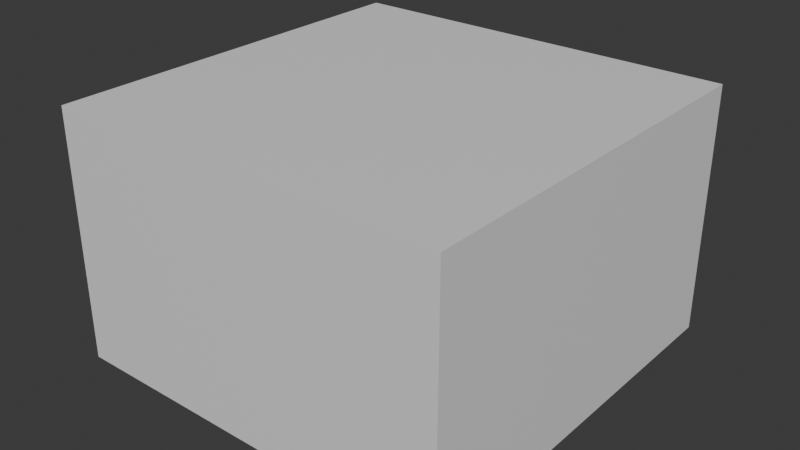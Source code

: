 # Source: room.blend  (saved by Blender 4.5.90; exported with 4.5.12 LTS)
import bpy
from mathutils import Matrix  # noqa: F401  (used for matrix-valued properties, if any)

bpy.ops.wm.read_factory_settings(use_empty=True)
scene = bpy.context.scene
scene.name = 'Scene'

# ---- collections
col_collection = bpy.data.collections.new('Collection'); scene.collection.children.link(col_collection)

# ---- materials (node trees are filled in below, after node groups)
mat_material = bpy.data.materials.new('Material')
mat_material.alpha_threshold = 0.0
mat_material.roughness = 0.5
mat_material.line_color = (0.0, 0.0, 0.0, 1.0)

# ---- material node trees
mat_material.use_nodes = True; mat_material.node_tree.nodes.clear()
_N = mat_material.node_tree.nodes; _L = mat_material.node_tree.links
n0 = _N.new('ShaderNodeOutputMaterial'); n0.name = 'Material Output'; n0.location = (200, 100)
n1 = _N.new('ShaderNodeBsdfPrincipled'); n1.name = 'Principled BSDF'; n1.location = (-200, 100)
n1.inputs[3].default_value = 1.45
_L.new(n1.outputs[0], n0.inputs[0])
n0.is_active_output = True

# ---- world
world_world = bpy.data.worlds.new('World'); scene.world = world_world
world_world.use_nodes = True; world_world.node_tree.nodes.clear()
_N = world_world.node_tree.nodes; _L = world_world.node_tree.links
n0 = _N.new('ShaderNodeOutputWorld'); n0.name = 'World Output'; n0.location = (200, 100)
n1 = _N.new('ShaderNodeBackground'); n1.name = 'Background'; n1.location = (-200, 100)
n1.inputs[0].default_value = (0.05088, 0.05088, 0.05088, 1.0)
_L.new(n1.outputs[0], n0.inputs[0])
n0.is_active_output = True
world_world.color = (0.05088, 0.05088, 0.05088)
world_world.sun_shadow_jitter_overblur = 0.0

# ---- meshes
me_cube = bpy.data.meshes.new('Cube')
me_cube.from_pydata([(4.0, 4.0, 4.0), (4.0, 4.0, -1.0), (4.0, -4.0, 4.0), (4.0, -4.0, -1.0), (-4.0, 4.0, 4.0), (-4.0, 4.0, -1.0), (-4.0, -4.0, 4.0), (-4.0, -4.0, -1.0)], [], [(0, 2, 6, 4), (3, 7, 6, 2), (7, 5, 4, 6), (5, 7, 3, 1), (1, 3, 2, 0), (5, 1, 0, 4)])
_uv = me_cube.uv_layers.new(name='UVMap')
_uv.uv.foreach_set('vector', [0.625, 0.5, 0.625, 0.75, 0.875, 0.75, 0.875, 0.5, 0.375, 0.75, 0.375, 1.0, 0.625, 1.0, 0.625, 0.75, 0.375, 0.0, 0.375, 0.25, 0.625, 0.25, 0.625, 0.0, 0.125, 0.5, 0.125, 0.75, 0.375, 0.75, 0.375, 0.5, 0.375, 0.5, 0.375, 0.75, 0.625, 0.75, 0.625, 0.5, 0.375, 0.25, 0.375, 0.5, 0.625, 0.5, 0.625, 0.25])
me_cube.materials.append(mat_material)
me_cube.use_mirror_vertex_groups = False
me_cube.update()

# ---- objects
ob_cube = bpy.data.objects.new('Cube', me_cube)

# ---- transforms, parenting, visibility, modifiers, constraints
ob_cube.location = (0.0, 0.0, 1.0)
ob_cube.lock_rotations_4d = False
ob_cube.empty_display_type = 'ARROWS'
ob_cube.lineart.crease_threshold = 0.0

# ---- collection membership
col_collection.objects.link(ob_cube)

# ---- scene / render settings (as saved in the file)
scene.frame_start = 1; scene.frame_end = 250; scene.frame_set(1)
scene.render.engine = 'BLENDER_EEVEE_NEXT'
bpy.context.view_layer.update()

# ---- added for rendering (the .blend has no active camera and no usable light): camera, sun
cam_auto = bpy.data.cameras.new('AutoCamera')
cam_auto.lens = 50.0
cam_auto.sensor_width = 36.0
cam_auto.clip_end = 1000.0
ob_auto_camera = bpy.data.objects.new('AutoCamera', cam_auto)
scene.collection.objects.link(ob_auto_camera)
ob_auto_camera.location = (11.4444, -13.7333, 11.6555)
ob_auto_camera.rotation_euler = (1.09748, -7.21219e-08, 0.694738)
scene.camera = ob_auto_camera
light_auto_sun = bpy.data.lights.new('AutoSun', 'SUN')
light_auto_sun.energy = 3.0
light_auto_sun.angle = 0.0523599
ob_auto_sun = bpy.data.objects.new('AutoSun', light_auto_sun)
scene.collection.objects.link(ob_auto_sun)
ob_auto_sun.rotation_euler = (0.872665, 0.174533, 0.523599)
bpy.context.view_layer.update()
